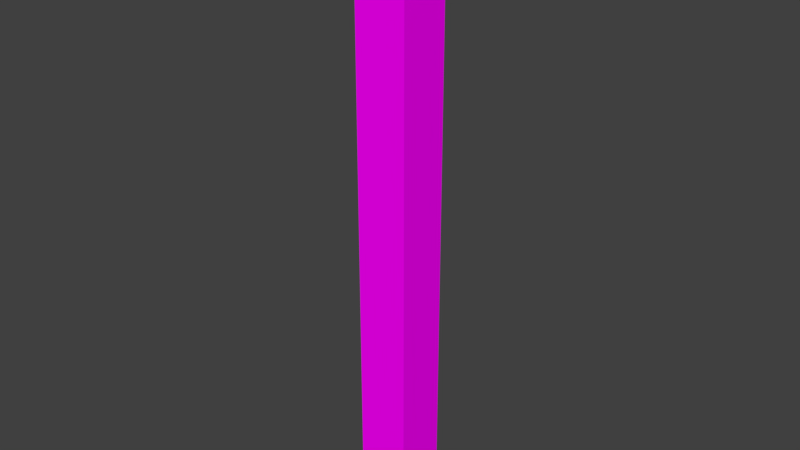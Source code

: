 # Source: atolyeS_tun.blend  (saved by Blender 2.77.0; exported with 4.5.12 LTS)
import bpy
from mathutils import Matrix  # noqa: F401  (used for matrix-valued properties, if any)

bpy.ops.wm.read_factory_settings(use_empty=True)
scene = bpy.context.scene
scene.name = 'Scene'

# ---- collections
col_collection_1 = bpy.data.collections.new('Collection 1'); scene.collection.children.link(col_collection_1)

# ---- images (referenced by path relative to the original .blend; pixels are not part of the script)
import os
ASSET_DIR = os.environ.get("B2B_ASSET_DIR", "")  # directory of the original .blend (textures are referenced by path, not embedded)
HERE = os.path.dirname(os.path.abspath(__file__))  # packed textures are extracted next to this script under _unpacked/

def load_image(name, relpath, width, height, colorspace="sRGB"):
    """Load a texture the original file referenced (path relative to the .blend, or extracted next to this script)."""
    p = next((c for c in (os.path.join(HERE, relpath), os.path.join(ASSET_DIR, relpath)) if relpath and os.path.exists(c)), "")
    if p:
        img = bpy.data.images.load(p, check_existing=True)
        img.name = name
    else:  # same state as the original file: an image datablock whose file is absent (Cycles renders it pink)
        img = bpy.data.images.new(name, width, height)
        img.source = "FILE"
        img.filepath = "//" + (relpath or name)
    img.colorspace_settings.name = colorspace
    return img
img_colorpalette_jpg_001 = load_image('colorPalette.jpg.001', 'colorPalette.jpg', 1024, 1024, 'sRGB')

# ---- materials (node trees are filled in below, after node groups)
mat_material = bpy.data.materials.new('Material')
mat_material.alpha_threshold = 0.0
mat_material.roughness = 0.5
mat_material.line_color = (0.0, 0.0, 0.0, 1.0)

# ---- material node trees
mat_material.use_nodes = True; mat_material.node_tree.nodes.clear()
_N = mat_material.node_tree.nodes; _L = mat_material.node_tree.links
n0 = _N.new('ShaderNodeOutputMaterial'); n0.name = 'Material Output'; n0.location = (300, 300)
n1 = _N.new('ShaderNodeBsdfDiffuse'); n1.name = 'Diffuse BSDF'; n1.location = (10, 300)
n2 = _N.new('ShaderNodeTexCoord'); n2.name = 'Texture Coordinate'; n2.location = (-183, 230)
n3 = _N.new('ShaderNodeTexImage'); n3.name = 'Image Texture'; n3.location = (228, 132)
n3.width = 140
n3.image = img_colorpalette_jpg_001
_L.new(n1.outputs[0], n0.inputs[0])
_L.new(n2.outputs[2], n3.inputs[0])
_L.new(n3.outputs[0], n1.inputs[0])
n0.is_active_output = True

# ---- world
world_world = bpy.data.worlds.new('World'); scene.world = world_world
world_world.color = (0.05088, 0.05088, 0.05088)
world_world.use_sun_shadow = False
world_world.sun_shadow_jitter_overblur = 0.0
world_world.cycles.sampling_method = 'MANUAL'

# ---- meshes
me_cube = bpy.data.meshes.new('Cube')
me_cube.from_pydata([(0.585, 0.585, 0.0), (0.585, -0.585, 0.0), (-0.585, -0.585, 0.0), (-0.585, 0.585, 0.0), (0.585, 0.585, 12.65), (0.585, -0.585, 12.65), (-0.585, -0.585, 12.65), (-0.585, 0.585, 12.65), (1.427, 0.585, 12.65), (1.427, -0.585, 12.65), (-1.427, 0.585, 12.65), (-1.427, -0.585, 12.65), (1.427, 0.585, 13.39), (1.427, -0.585, 13.39), (-1.427, 0.585, 13.39), (-1.427, -0.585, 13.39)], [], [(0, 1, 2, 3), (4, 7, 10, 8), (0, 4, 5, 1), (1, 5, 6, 2), (2, 6, 7, 3), (4, 0, 3, 7), (11, 9, 13, 15), (6, 5, 9, 11), (5, 4, 8, 9), (7, 6, 11, 10), (12, 14, 15, 13), (9, 8, 12, 13), (10, 11, 15, 14), (8, 10, 14, 12)])
_uv = me_cube.uv_layers.new(name='UVMap')
_uv.uv.foreach_set('vector', [0.531, 0.4645, 0.5323, 0.4645, 0.5323, 0.4657, 0.531, 0.4657, 0.526, 0.4588, 0.526, 0.4588, 0.526, 0.4588, 0.526, 0.4588, 0.531, 0.4588, 0.531, 0.4715, 0.5298, 0.4715, 0.5298, 0.4588, 0.5285, 0.4715, 0.5285, 0.4588, 0.5298, 0.4588, 0.5298, 0.4715, 0.526, 0.4715, 0.526, 0.4588, 0.5273, 0.4588, 0.5273, 0.4715, 0.5285, 0.4588, 0.5285, 0.4715, 0.5273, 0.4715, 0.5273, 0.4588, 0.5323, 0.4645, 0.5323, 0.4617, 0.5331, 0.4617, 0.5331, 0.4645, 0.5323, 0.4637, 0.5323, 0.4625, 0.5323, 0.4617, 0.5323, 0.4645, 0.5323, 0.4625, 0.531, 0.4625, 0.531, 0.4617, 0.5323, 0.4617, 0.531, 0.4637, 0.5323, 0.4637, 0.5323, 0.4645, 0.531, 0.4645, 0.5323, 0.4588, 0.5323, 0.4617, 0.531, 0.4617, 0.531, 0.4588, 0.5331, 0.4645, 0.5331, 0.4657, 0.5323, 0.4657, 0.5323, 0.4645, 0.5339, 0.4588, 0.5339, 0.46, 0.5331, 0.46, 0.5331, 0.4588, 0.5323, 0.4617, 0.5323, 0.4588, 0.5331, 0.4588, 0.5331, 0.4617])
me_cube.materials.append(mat_material)
me_cube.use_remesh_preserve_volume = False
me_cube.use_remesh_preserve_attributes = False
me_cube.use_mirror_vertex_groups = False
me_cube.update()

# ---- objects
ob_cube = bpy.data.objects.new('Cube', me_cube)

# ---- transforms, parenting, visibility, modifiers, constraints
ob_cube.location = (0.0, 0.0, 0.0)
ob_cube.lock_rotations_4d = False
ob_cube.empty_display_type = 'ARROWS'
ob_cube.lineart.crease_threshold = 0.0

# ---- collection membership
col_collection_1.objects.link(ob_cube)

# ---- scene / render settings (as saved in the file)
scene.frame_start = 1; scene.frame_end = 250; scene.frame_set(1)
scene.render.engine = 'CYCLES'
scene.render.resolution_percentage = 50
scene.render.dither_intensity = 0.0
scene.cycles.use_denoising = False
scene.cycles.samples = 128
scene.cycles.sampling_pattern = 'TABULATED_SOBOL'
scene.cycles.light_sampling_threshold = 0.0
scene.cycles.use_adaptive_sampling = False
scene.cycles.use_light_tree = False
scene.cycles.blur_glossy = 0.0
scene.cycles.sample_clamp_indirect = 0.0
scene.view_settings.view_transform = 'Standard'
bpy.context.view_layer.update()

# ---- added for rendering (the .blend has no active camera and no usable light): camera, sun
cam_auto = bpy.data.cameras.new('AutoCamera')
cam_auto.lens = 50.0
cam_auto.sensor_width = 36.0
cam_auto.clip_end = 1000.0
ob_auto_camera = bpy.data.objects.new('AutoCamera', cam_auto)
scene.collection.objects.link(ob_auto_camera)
ob_auto_camera.location = (12.7157, -15.2589, 16.869)
ob_auto_camera.rotation_euler = (1.09748, -7.21219e-08, 0.694738)
scene.camera = ob_auto_camera
light_auto_sun = bpy.data.lights.new('AutoSun', 'SUN')
light_auto_sun.energy = 3.0
light_auto_sun.angle = 0.0523599
ob_auto_sun = bpy.data.objects.new('AutoSun', light_auto_sun)
scene.collection.objects.link(ob_auto_sun)
ob_auto_sun.rotation_euler = (0.872665, 0.174533, 0.523599)
bpy.context.view_layer.update()
